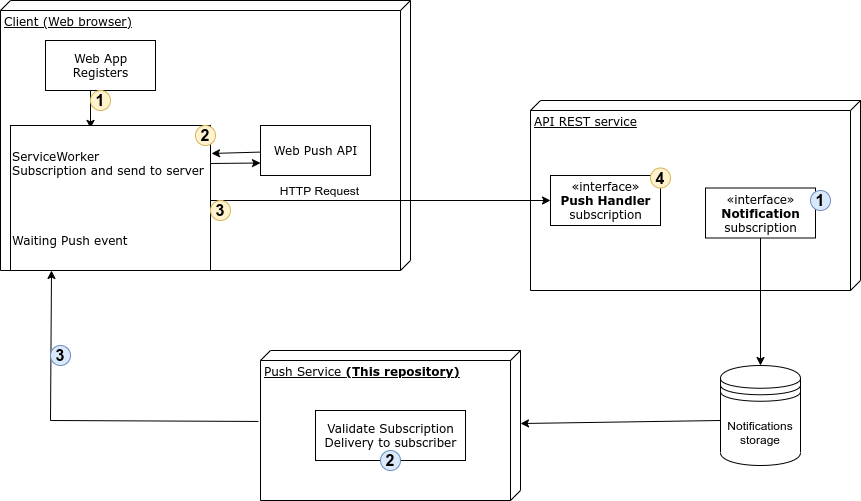

The diagram above was exported from draw.io. Its source (the exported page's mxGraphModel, read from the mxfile embedded in the PNG):
<mxGraphModel dx="1422" dy="878" grid="1" gridSize="10" guides="1" tooltips="1" connect="1" arrows="1" fold="1" page="1" pageScale="1" pageWidth="1100" pageHeight="850" background="none" math="0" shadow="0">
  <root>
    <mxCell id="0" />
    <mxCell id="1" parent="0" />
    <mxCell id="39150e848f15840c-1" value="Client (Web browser)" style="verticalAlign=top;align=left;spacingTop=8;spacingLeft=2;spacingRight=12;shape=cube;size=10;direction=south;fontStyle=4;html=1;rounded=0;shadow=0;comic=0;labelBackgroundColor=none;strokeWidth=1;fontFamily=Verdana;fontSize=12" parent="1" vertex="1">
      <mxGeometry x="110" y="60" width="410" height="270" as="geometry" />
    </mxCell>
    <mxCell id="39150e848f15840c-2" value="API REST service" style="verticalAlign=top;align=left;spacingTop=8;spacingLeft=2;spacingRight=12;shape=cube;size=10;direction=south;fontStyle=4;html=1;rounded=0;shadow=0;comic=0;labelBackgroundColor=none;strokeWidth=1;fontFamily=Verdana;fontSize=12" parent="1" vertex="1">
      <mxGeometry x="640" y="160" width="330" height="190" as="geometry" />
    </mxCell>
    <mxCell id="39150e848f15840c-3" value="Push Service &lt;b&gt;(This repository)&lt;/b&gt;" style="verticalAlign=top;align=left;spacingTop=8;spacingLeft=2;spacingRight=12;shape=cube;size=10;direction=south;fontStyle=4;html=1;rounded=0;shadow=0;comic=0;labelBackgroundColor=none;strokeWidth=1;fontFamily=Verdana;fontSize=12" parent="1" vertex="1">
      <mxGeometry x="370" y="410" width="260" height="150" as="geometry" />
    </mxCell>
    <mxCell id="3EecAjtOpSg5P2L9mNJo-10" style="edgeStyle=orthogonalEdgeStyle;rounded=0;orthogonalLoop=1;jettySize=auto;html=1;exitX=0.5;exitY=1;exitDx=0;exitDy=0;fontSize=16;entryX=0.4;entryY=0.02;entryDx=0;entryDy=0;entryPerimeter=0;" edge="1" parent="1" source="39150e848f15840c-4" target="3EecAjtOpSg5P2L9mNJo-11">
      <mxGeometry relative="1" as="geometry" />
    </mxCell>
    <mxCell id="39150e848f15840c-4" value="Web App&lt;br&gt;Registers" style="html=1;rounded=0;shadow=0;comic=0;labelBackgroundColor=none;strokeWidth=1;fontFamily=Verdana;fontSize=12;align=center;" parent="1" vertex="1">
      <mxGeometry x="155" y="100" width="110" height="50" as="geometry" />
    </mxCell>
    <mxCell id="39150e848f15840c-8" value="«interface»&lt;br&gt;&lt;b&gt;Push Handler&lt;/b&gt;&lt;br&gt;subscription" style="html=1;rounded=0;shadow=0;comic=0;labelBackgroundColor=none;strokeWidth=1;fontFamily=Verdana;fontSize=12;align=center;" parent="1" vertex="1">
      <mxGeometry x="660" y="235" width="110" height="50" as="geometry" />
    </mxCell>
    <mxCell id="3EecAjtOpSg5P2L9mNJo-1" value="" style="endArrow=classic;html=1;rounded=0;exitX=0.473;exitY=1.008;exitDx=0;exitDy=0;exitPerimeter=0;entryX=0.205;entryY=1;entryDx=0;entryDy=0;entryPerimeter=0;" edge="1" parent="1" source="39150e848f15840c-3" target="3EecAjtOpSg5P2L9mNJo-11">
      <mxGeometry width="50" height="50" relative="1" as="geometry">
        <mxPoint x="370" y="485" as="sourcePoint" />
        <mxPoint x="340" y="400" as="targetPoint" />
        <Array as="points">
          <mxPoint x="160" y="480" />
        </Array>
      </mxGeometry>
    </mxCell>
    <mxCell id="3EecAjtOpSg5P2L9mNJo-5" value="&lt;b&gt;&lt;font style=&quot;font-size: 16px&quot;&gt;1&lt;/font&gt;&lt;/b&gt;" style="ellipse;whiteSpace=wrap;html=1;aspect=fixed;fillColor=#fff2cc;strokeColor=#d6b656;" vertex="1" parent="1">
      <mxGeometry x="200" y="150" width="20" height="20" as="geometry" />
    </mxCell>
    <mxCell id="3EecAjtOpSg5P2L9mNJo-9" value="" style="endArrow=classic;html=1;rounded=0;fontSize=16;entryX=0;entryY=0.5;entryDx=0;entryDy=0;" edge="1" parent="1" target="39150e848f15840c-8">
      <mxGeometry width="50" height="50" relative="1" as="geometry">
        <mxPoint x="320" y="260" as="sourcePoint" />
        <mxPoint x="370" y="210" as="targetPoint" />
      </mxGeometry>
    </mxCell>
    <mxCell id="3EecAjtOpSg5P2L9mNJo-32" value="&lt;font style=&quot;font-size: 12px&quot;&gt;HTTP Request&lt;/font&gt;" style="edgeLabel;html=1;align=center;verticalAlign=bottom;resizable=0;points=[];fontSize=16;" vertex="1" connectable="0" parent="3EecAjtOpSg5P2L9mNJo-9">
      <mxGeometry x="-0.3655" relative="1" as="geometry">
        <mxPoint as="offset" />
      </mxGeometry>
    </mxCell>
    <mxCell id="3EecAjtOpSg5P2L9mNJo-11" value="&lt;div&gt;&lt;span&gt;ServiceWorker&lt;/span&gt;&lt;/div&gt;&lt;div&gt;&lt;span&gt;Subscription and send to server&lt;br&gt;&lt;br&gt;&lt;/span&gt;&lt;/div&gt;&lt;div&gt;&lt;span&gt;&lt;br&gt;&lt;/span&gt;&lt;/div&gt;&lt;div&gt;&lt;span&gt;&lt;br&gt;&lt;/span&gt;&lt;/div&gt;&lt;div&gt;&lt;span&gt;&lt;br&gt;&lt;/span&gt;&lt;/div&gt;&lt;div&gt;&lt;span&gt;Waiting Push event&lt;/span&gt;&lt;/div&gt;" style="html=1;rounded=0;shadow=0;comic=0;labelBackgroundColor=none;strokeWidth=1;fontFamily=Verdana;fontSize=12;align=left;" vertex="1" parent="1">
      <mxGeometry x="120" y="185" width="200" height="145" as="geometry" />
    </mxCell>
    <mxCell id="3EecAjtOpSg5P2L9mNJo-14" value="&lt;b&gt;&lt;font style=&quot;font-size: 16px&quot;&gt;2&lt;/font&gt;&lt;/b&gt;" style="ellipse;whiteSpace=wrap;html=1;aspect=fixed;fillColor=#fff2cc;strokeColor=#d6b656;" vertex="1" parent="1">
      <mxGeometry x="305" y="185" width="20" height="20" as="geometry" />
    </mxCell>
    <mxCell id="3EecAjtOpSg5P2L9mNJo-15" value="Web Push API" style="html=1;rounded=0;shadow=0;comic=0;labelBackgroundColor=none;strokeWidth=1;fontFamily=Verdana;fontSize=12;align=center;" vertex="1" parent="1">
      <mxGeometry x="370" y="185" width="110" height="50" as="geometry" />
    </mxCell>
    <mxCell id="3EecAjtOpSg5P2L9mNJo-16" value="«interface»&lt;br&gt;&lt;b&gt;Notification&lt;/b&gt;&lt;br&gt;subscription" style="html=1;rounded=0;shadow=0;comic=0;labelBackgroundColor=none;strokeWidth=1;fontFamily=Verdana;fontSize=12;align=center;" vertex="1" parent="1">
      <mxGeometry x="815" y="247.5" width="110" height="50" as="geometry" />
    </mxCell>
    <mxCell id="3EecAjtOpSg5P2L9mNJo-18" value="" style="endArrow=classic;html=1;rounded=0;fontSize=16;entryX=1.005;entryY=0.193;entryDx=0;entryDy=0;entryPerimeter=0;" edge="1" parent="1" source="3EecAjtOpSg5P2L9mNJo-15" target="3EecAjtOpSg5P2L9mNJo-11">
      <mxGeometry width="50" height="50" relative="1" as="geometry">
        <mxPoint x="380" y="235" as="sourcePoint" />
        <mxPoint x="430" y="185" as="targetPoint" />
      </mxGeometry>
    </mxCell>
    <mxCell id="3EecAjtOpSg5P2L9mNJo-21" value="" style="endArrow=classic;html=1;rounded=0;fontSize=16;entryX=0;entryY=0.75;entryDx=0;entryDy=0;" edge="1" parent="1" target="3EecAjtOpSg5P2L9mNJo-15">
      <mxGeometry width="50" height="50" relative="1" as="geometry">
        <mxPoint x="320" y="223" as="sourcePoint" />
        <mxPoint x="380" y="185" as="targetPoint" />
      </mxGeometry>
    </mxCell>
    <mxCell id="3EecAjtOpSg5P2L9mNJo-31" value="&lt;b&gt;&lt;font style=&quot;font-size: 16px&quot;&gt;3&lt;/font&gt;&lt;/b&gt;" style="ellipse;whiteSpace=wrap;html=1;aspect=fixed;fillColor=#fff2cc;strokeColor=#d6b656;" vertex="1" parent="1">
      <mxGeometry x="320" y="260" width="20" height="20" as="geometry" />
    </mxCell>
    <mxCell id="3EecAjtOpSg5P2L9mNJo-33" value="Validate Subscription&lt;br&gt;Delivery to subscriber" style="html=1;rounded=0;shadow=0;comic=0;labelBackgroundColor=none;strokeWidth=1;fontFamily=Verdana;fontSize=12;align=center;" vertex="1" parent="1">
      <mxGeometry x="425" y="470" width="150" height="50" as="geometry" />
    </mxCell>
    <mxCell id="3EecAjtOpSg5P2L9mNJo-34" value="&lt;b&gt;&lt;font style=&quot;font-size: 16px&quot;&gt;4&lt;/font&gt;&lt;/b&gt;" style="ellipse;whiteSpace=wrap;html=1;aspect=fixed;fillColor=#fff2cc;strokeColor=#d6b656;" vertex="1" parent="1">
      <mxGeometry x="760" y="227.5" width="20" height="20" as="geometry" />
    </mxCell>
    <mxCell id="3EecAjtOpSg5P2L9mNJo-36" value="Notifications storage" style="shape=datastore;whiteSpace=wrap;html=1;fontSize=12;" vertex="1" parent="1">
      <mxGeometry x="830" y="425" width="80" height="100" as="geometry" />
    </mxCell>
    <mxCell id="3EecAjtOpSg5P2L9mNJo-37" value="" style="endArrow=classic;html=1;rounded=0;fontSize=12;exitX=0.5;exitY=1;exitDx=0;exitDy=0;" edge="1" parent="1" source="3EecAjtOpSg5P2L9mNJo-16" target="3EecAjtOpSg5P2L9mNJo-36">
      <mxGeometry width="50" height="50" relative="1" as="geometry">
        <mxPoint x="830" y="370" as="sourcePoint" />
        <mxPoint x="880" y="320" as="targetPoint" />
      </mxGeometry>
    </mxCell>
    <mxCell id="3EecAjtOpSg5P2L9mNJo-38" value="" style="endArrow=classic;html=1;rounded=0;fontSize=12;" edge="1" parent="1" target="39150e848f15840c-3">
      <mxGeometry width="50" height="50" relative="1" as="geometry">
        <mxPoint x="830" y="480" as="sourcePoint" />
        <mxPoint x="750" y="445" as="targetPoint" />
      </mxGeometry>
    </mxCell>
    <mxCell id="3EecAjtOpSg5P2L9mNJo-45" value="&lt;b&gt;&lt;font style=&quot;font-size: 16px&quot;&gt;1&lt;/font&gt;&lt;/b&gt;" style="ellipse;whiteSpace=wrap;html=1;aspect=fixed;fillColor=#dae8fc;strokeColor=#6c8ebf;" vertex="1" parent="1">
      <mxGeometry x="920" y="250" width="20" height="20" as="geometry" />
    </mxCell>
    <mxCell id="3EecAjtOpSg5P2L9mNJo-46" value="&lt;b&gt;&lt;font style=&quot;font-size: 16px&quot;&gt;2&lt;/font&gt;&lt;/b&gt;" style="ellipse;whiteSpace=wrap;html=1;aspect=fixed;fillColor=#dae8fc;strokeColor=#6c8ebf;" vertex="1" parent="1">
      <mxGeometry x="490" y="510" width="20" height="20" as="geometry" />
    </mxCell>
    <mxCell id="3EecAjtOpSg5P2L9mNJo-52" value="&lt;b&gt;&lt;font style=&quot;font-size: 16px&quot;&gt;3&lt;/font&gt;&lt;/b&gt;" style="ellipse;whiteSpace=wrap;html=1;aspect=fixed;fillColor=#dae8fc;strokeColor=#6c8ebf;" vertex="1" parent="1">
      <mxGeometry x="160" y="405" width="20" height="20" as="geometry" />
    </mxCell>
  </root>
</mxGraphModel>